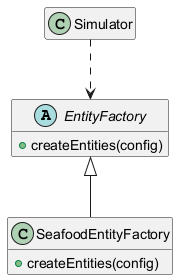

The diagram above was rendered by PlantUML. Its source (embedded in the PNG):
@startuml Pattern Abstract Factory
hide empty members
abstract class EntityFactory {
  + createEntities(config)
}
class SeafoodEntityFactory {
  + createEntities(config)
}
class Simulator
Simulator ..> EntityFactory
EntityFactory <|-- SeafoodEntityFactory
@enduml